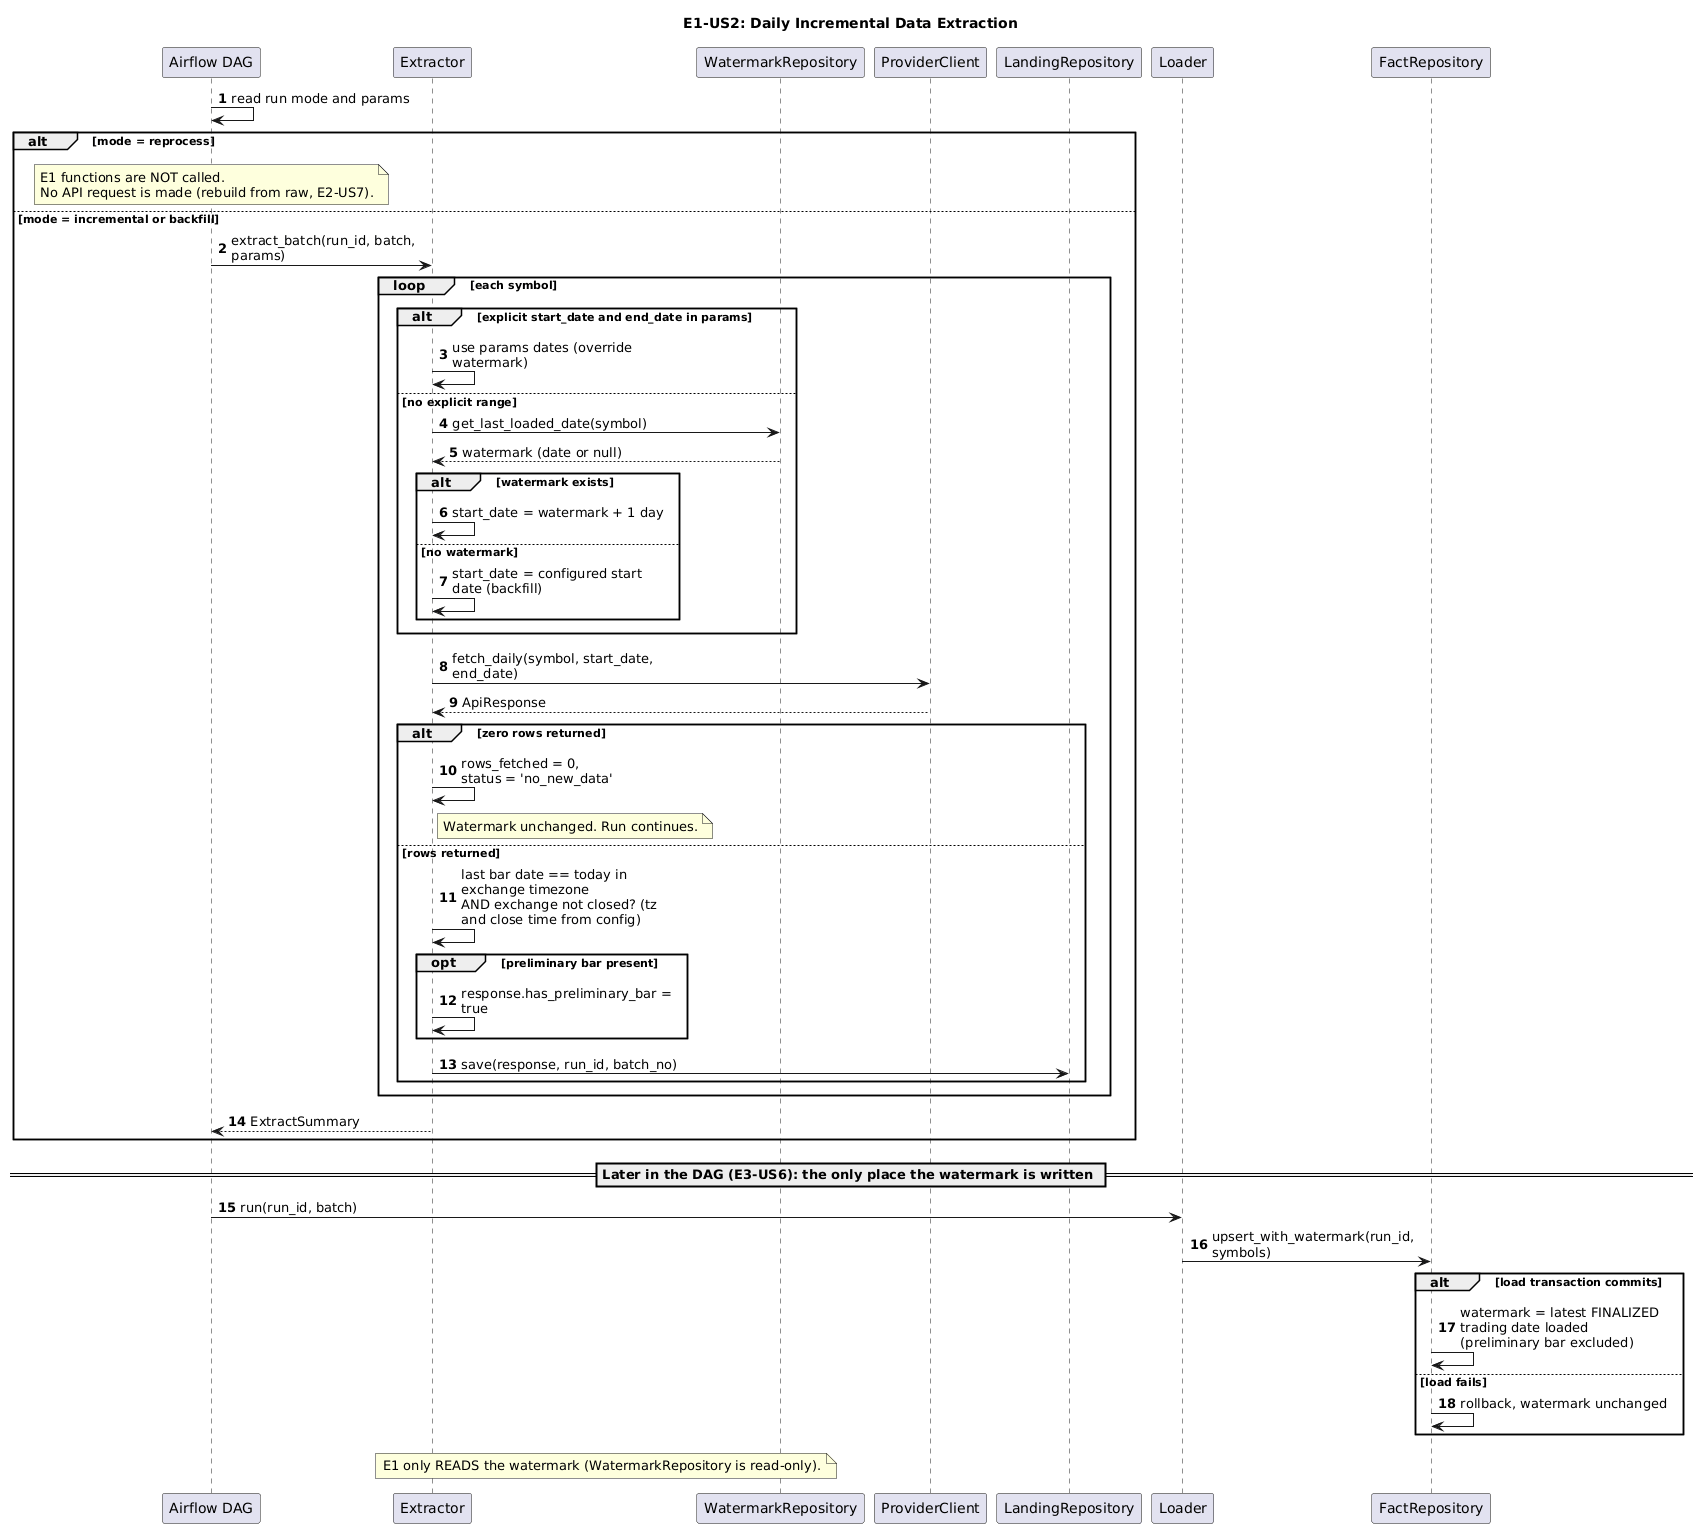

The diagram above was rendered by PlantUML. Its source (embedded in the PNG):
@startuml
title E1-US2: Daily Incremental Data Extraction
autonumber
skinparam maxMessageSize 220
skinparam sequenceMessageAlign left

participant "Airflow DAG" as DAG
participant Extractor
participant WatermarkRepository as WMRepo
participant "ProviderClient" as Client
participant LandingRepository as Landing
participant Loader
participant FactRepository as Fact

DAG -> DAG : read run mode and params

alt mode = reprocess
  note over DAG
    E1 functions are NOT called.
    No API request is made (rebuild from raw, E2-US7).
  end note
else mode = incremental or backfill
  DAG -> Extractor : extract_batch(run_id, batch, params)
  loop each symbol
    alt explicit start_date and end_date in params
      Extractor -> Extractor : use params dates (override watermark)
    else no explicit range
      Extractor -> WMRepo : get_last_loaded_date(symbol)
      WMRepo --> Extractor : watermark (date or null)
      alt watermark exists
        Extractor -> Extractor : start_date = watermark + 1 day
      else no watermark
        Extractor -> Extractor : start_date = configured start date (backfill)
      end
    end

    Extractor -> Client : fetch_daily(symbol, start_date, end_date)
    Client --> Extractor : ApiResponse

    alt zero rows returned
      Extractor -> Extractor : rows_fetched = 0,\nstatus = 'no_new_data'
      note right of Extractor : Watermark unchanged. Run continues.
    else rows returned
      Extractor -> Extractor : last bar date == today in exchange timezone\nAND exchange not closed? (tz and close time from config)
      opt preliminary bar present
        Extractor -> Extractor : response.has_preliminary_bar = true
      end
      Extractor -> Landing : save(response, run_id, batch_no)
    end
  end
  Extractor --> DAG : ExtractSummary
end

== Later in the DAG (E3-US6): the only place the watermark is written ==
DAG -> Loader : run(run_id, batch)
Loader -> Fact : upsert_with_watermark(run_id, symbols)
alt load transaction commits
  Fact -> Fact : watermark = latest FINALIZED trading date loaded\n(preliminary bar excluded)
else load fails
  Fact -> Fact : rollback, watermark unchanged
end
note over Extractor, WMRepo : E1 only READS the watermark (WatermarkRepository is read-only).
@enduml